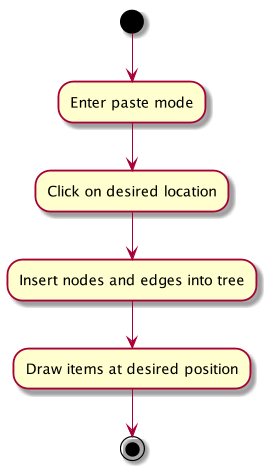

The diagram above was rendered by PlantUML. Its source (embedded in the PNG):
@startuml

  (*) --> "Enter paste mode"
  --> "Click on desired location"
  "Draw items at desired position" --> (*)
  "Click on desired location" --> "Insert nodes and edges into tree"
  --> "Draw items at desired position"


@enduml